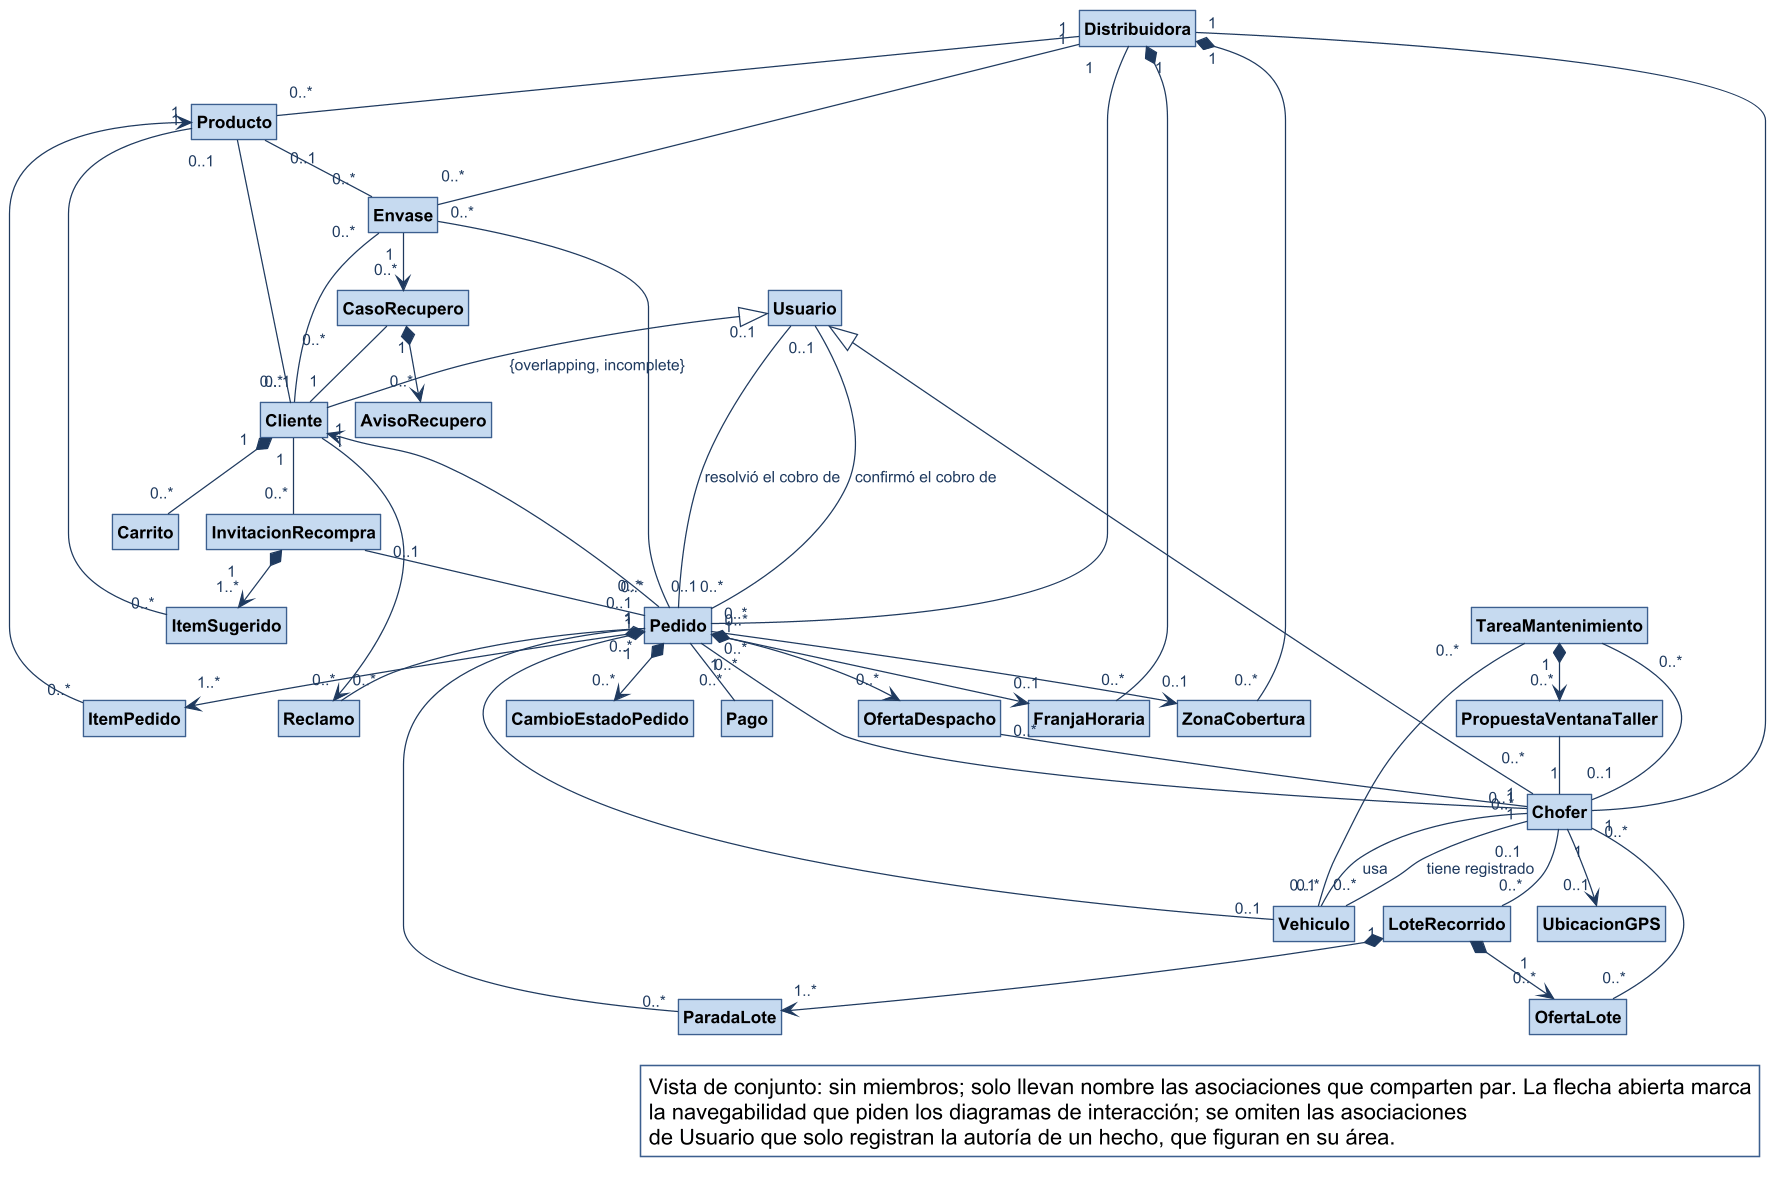

The diagram above was rendered by PlantUML. Its source (embedded in the PNG):
@startuml
!include ../estilo-vp.iuml
skinparam nodesep 40
skinparam ranksep 55
skinparam genericDisplay old
skinparam class<<referencia>> {
  BackgroundColor #F1F1F1
  BorderColor #8A97A3
  FontColor #55616C
}
skinparam class<<fachada>> {
  HeaderBackgroundColor #B7CDE8
}
skinparam class<<controlador>> {
  HeaderBackgroundColor #B7CDE8
}
skinparam class<<fabricación pura>> {
  HeaderBackgroundColor #E4ECF6
}
skinparam class<<colección>> {
  HeaderBackgroundColor #E6E6E6
}
skinparam class<<adaptador>> {
  HeaderBackgroundColor #D5E3F3
}
skinparam packageStyle rectangle
hide circle
hide empty members

skinparam nodesep 18
skinparam ranksep 35
class Distribuidora
class Usuario
class Cliente
class InvitacionRecompra
class ItemSugerido
class Producto
class Envase
class CasoRecupero
class AvisoRecupero
class Carrito
class Pedido
class ItemPedido
class CambioEstadoPedido
class ZonaCobertura
class FranjaHoraria
class Pago
class OfertaDespacho
class LoteRecorrido
class ParadaLote
class OfertaLote
class Chofer
class Vehiculo
class TareaMantenimiento
class PropuestaVentanaTaller
class UbicacionGPS
class Reclamo

Usuario <|-- Cliente : {overlapping, incomplete}
Usuario <|-- Chofer
Distribuidora "1" -- "0..*" Chofer
Distribuidora "1" -- "0..*" Producto
Distribuidora "1" -- "0..*" Envase
Distribuidora "1" -- "0..*" Pedido
Distribuidora "1" *-- "0..*" ZonaCobertura
Distribuidora "1" *-- "0..*" FranjaHoraria
Cliente "1" <-- "0..*" Pedido
Cliente "1" *-- "0..*" Carrito
Cliente "1" -- "0..*" InvitacionRecompra
Cliente "0..*" -- "0..1" Producto
InvitacionRecompra "0..1" -- "0..1" Pedido
InvitacionRecompra "1" *--> "1..*" ItemSugerido
ItemSugerido "0..*" -- "1" Producto
Pedido "1" *--> "1..*" ItemPedido
ItemPedido "0..*" --> "1" Producto
Pedido "0..*" --> "0..1" FranjaHoraria
Pedido "0..*" --> "0..1" ZonaCobertura
Pedido "0..*" -- "0..1" Vehiculo
Pedido "1" *--> "0..*" CambioEstadoPedido
Usuario "0..1" -- "0..*" Pedido : confirmó el cobro de
Usuario "0..1" -- "0..*" Pedido : resolvió el cobro de
Chofer "0..1" -- "0..*" Pedido
Pedido "1" -- "0..*" Pago
Pedido "1" *--> "0..*" OfertaDespacho
OfertaDespacho "0..*" -- "1" Chofer
LoteRecorrido "1" *--> "1..*" ParadaLote
ParadaLote "0..*" -- "1" Pedido
LoteRecorrido "1" *--> "0..*" OfertaLote
OfertaLote "0..*" -- "1" Chofer
Chofer "0..1" -- "0..*" LoteRecorrido
Chofer "1" -- "0..*" Vehiculo : tiene registrado
Chofer "0..*" -- "0..*" Vehiculo : usa
Chofer "1" --> "0..1" UbicacionGPS
TareaMantenimiento "0..*" -- "0..1" Vehiculo
TareaMantenimiento "0..*" -- "0..1" Chofer
TareaMantenimiento "1" *--> "0..*" PropuestaVentanaTaller
PropuestaVentanaTaller "0..*" -- "1" Chofer
Producto "0..1" -- "0..*" Envase
Cliente "0..1" -- "0..*" Envase
Pedido "0..1" -- "0..*" Envase
Envase "1" --> "0..*" CasoRecupero
CasoRecupero "0..*" -- "1" Cliente
CasoRecupero "1" *--> "0..*" AvisoRecupero
Pedido "1" -- "0..*" Reclamo
Cliente "1" --> "0..*" Reclamo

legend bottom right
  Vista de conjunto: sin miembros; solo llevan nombre las asociaciones que comparten par. La flecha abierta marca
  la navegabilidad que piden los diagramas de interacción; se omiten las asociaciones
  de Usuario que solo registran la autoría de un hecho, que figuran en su área.
endlegend
@enduml